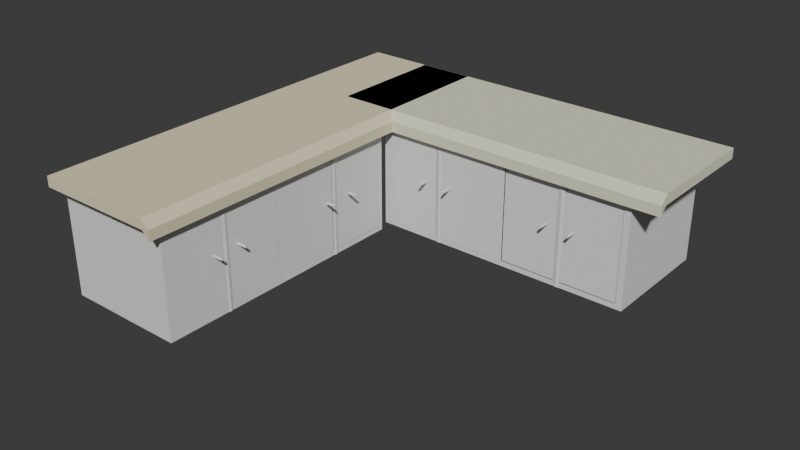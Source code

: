 # Source: mesada.blend  (saved by Blender 4.2.66; exported with 4.5.12 LTS)
import bpy
from mathutils import Matrix  # noqa: F401  (used for matrix-valued properties, if any)

bpy.ops.wm.read_factory_settings(use_empty=True)
scene = bpy.context.scene
scene.name = 'Scene'

# ---- collections
col_collection = bpy.data.collections.new('Collection'); scene.collection.children.link(col_collection)

# ---- materials (node trees are filled in below, after node groups)
mat_material_004 = bpy.data.materials.new('Material.004')
mat_material_004.alpha_threshold = 0.0
mat_material_004.use_transparent_shadow = False
mat_material_004.diffuse_color = (0.8, 0.797, 0.6134, 1.0)
mat_material_004.roughness = 0.5
mat_material_004.line_color = (0.0, 0.0, 0.0, 1.0)
mat_material_005 = bpy.data.materials.new('Material.005')
mat_material_005.alpha_threshold = 0.0
mat_material_005.use_transparent_shadow = False
mat_material_005.diffuse_color = (0.8, 0.7389, 0.4979, 1.0)
mat_material_005.roughness = 0.5
mat_material_005.line_color = (0.0, 0.0, 0.0, 1.0)

# ---- material node trees

# ---- world
world_world = bpy.data.worlds.new('World'); scene.world = world_world
world_world.use_nodes = True; world_world.node_tree.nodes.clear()
_N = world_world.node_tree.nodes; _L = world_world.node_tree.links
n0 = _N.new('ShaderNodeOutputWorld'); n0.name = 'World Output'; n0.location = (300, 300)
n1 = _N.new('ShaderNodeBackground'); n1.name = 'Background'; n1.location = (10, 300)
n1.inputs[0].default_value = (0.05088, 0.05088, 0.05088, 1.0)
_L.new(n1.outputs[0], n0.inputs[0])
n0.is_active_output = True
world_world.color = (0.05088, 0.05088, 0.05088)
world_world.sun_shadow_jitter_overblur = 0.0

# ---- meshes
me_cube_008 = bpy.data.meshes.new('Cube.008')
me_cube_008.from_pydata([(-1.0, -1.0, -1.0), (-1.0, 1.0, -1.0), (1.0, 1.0, -1.0), (1.0, -1.0, -1.0), (-1.0, -1.0, 1.0), (-1.0, 1.0, 1.0), (1.0, 1.0, 1.0), (1.0, -1.0, 1.0), (0.0, 1.0, 1.0), (0.0, 1.0, -1.0), (0.0, -1.0, 1.0), (0.0, -1.0, -1.0), (-0.9525, 1.0, -1.0), (-0.9525, -1.0, 1.0), (-0.9525, 1.0, 1.0), (-0.9525, -1.0, -1.0), (-0.5012, 1.0, 1.0), (-0.5012, 1.0, -1.0), (-0.5012, -0.99, 1.0), (-0.5012, -1.013, -1.0), (0.4787, -1.0, 1.0), (0.4787, -1.0, -1.0), (0.4787, 1.0, 1.0), (0.4787, 1.0, -1.0), (-0.05, -1.0, -1.0), (-0.05, 1.0, 1.0), (-0.05, -1.0, 1.0), (-0.05, 1.0, -1.0), (0.5238, 1.0, -1.0), (0.5238, 1.0, 1.0), (0.5238, -1.0, -1.0), (0.5238, -1.0, 1.0), (0.05, -1.0, 1.0), (0.05, 1.0, -1.0), (0.05, -1.0, -1.0), (0.05, 1.0, 1.0), (-0.4787, 1.0, 1.0), (-0.4787, 1.0, -1.0), (-0.4787, -1.0, 1.0), (-0.4787, -1.0, -1.0), (0.9525, -1.0, 1.0), (0.9525, 1.0, -1.0), (0.9525, -1.0, -1.0), (0.9525, 1.0, 1.0), (0.5012, 1.0, -1.0), (0.5012, 1.0, 1.0), (0.5012, -1.013, -1.0), (0.5012, -0.99, 1.0), (-0.5238, 1.0, -1.0), (-0.5238, -1.0, -1.0), (-0.5238, -1.0, 1.0), (-0.5238, 1.0, 1.0), (-1.0, 1.0, 0.9), (-1.0, -1.0, 0.9), (1.0, 1.0, 0.9), (1.0, -1.0, 0.9), (0.0, 1.0, 0.9), (0.0, -1.0, 0.9), (-0.9525, 1.0, 0.9), (-0.9525, -1.0, 0.9), (-0.5012, 1.0, 0.9), (-0.5012, -1.013, 0.9), (0.9525, -1.0, 0.9), (0.9525, 1.0, 0.9), (0.05, 1.0, 0.9), (0.05, -1.0, 0.9), (-0.4787, 1.0, 0.9), (-0.4787, -1.0, 0.9), (0.5012, 1.0, 0.9), (0.5012, -1.013, 0.9), (-0.05, -1.0, 0.9), (-0.05, 1.0, 0.9), (-0.5238, 1.0, 0.9), (-0.5238, -1.0, 0.9), (0.5238, -1.0, 0.9), (0.5238, 1.0, 0.9), (0.4787, 1.0, 0.9), (0.4787, -1.0, 0.9), (0.4787, -1.0, 0.2231), (-0.05, -1.0, 0.2231), (-0.5238, -1.0, -0.6794), (0.1036, -1.0, -0.905), (0.5238, -1.0, -0.2281), (-0.5238, -1.0, -0.2281), (0.8453, -1.0, -0.905), (-0.4787, -1.0, 0.4488), (-0.9525, -1.0, -0.905), (-0.4787, -1.0, -0.905), (-0.9525, -1.0, -0.4538), (-0.3715, -1.0, -0.905), (0.4787, -1.0, -0.0025), (-0.9525, -1.0, -0.0025), (-0.5238, -1.0, 0.2231), (0.3179, -1.0, -0.905), (0.9525, -1.0, 0.2231), (-0.4787, -1.0, 0.2231), (0.4787, 1.0, -0.905), (0.5238, 1.0, -0.905), (0.5238, -1.0, -0.905), (-0.5238, -1.0, -0.905), (-0.5238, -1.0, 0.4488), (-0.631, -1.0, -0.905), (-1.0, -1.0, -0.905), (0.4787, -1.0, -0.905), (0.4787, -1.0, -0.905), (-0.05, -1.0, -0.905), (0.3715, -1.0, 0.9), (-0.1572, -1.0, 0.9), (0.5238, -1.0, -0.0025), (0.2643, -1.0, -0.905), (0.05, -1.0, -0.905), (0.9525, -1.0, -0.905), (-0.9525, -1.0, 0.2231), (-0.2108, -1.0, -0.905), (0.1572, -1.0, 0.9), (-0.8453, -1.0, 0.9), (0.7382, -1.0, -0.905), (-0.4787, -1.0, -0.0025), (-0.5238, 1.0, -0.905), (-0.05, 1.0, -0.905), (-0.05, -1.0, -0.905), (0.5012, -1.013, -0.905), (0.8453, -1.0, 0.9), (-0.631, -1.0, 0.9), (-0.7917, -1.0, -0.905), (0.2108, -1.0, -0.905), (-0.6846, -1.0, -0.905), (0.5238, -1.0, 0.2231), (-0.5012, 1.0, -0.905), (-0.9525, -1.0, -0.905), (-0.9525, 1.0, -0.905), (0.0, -1.0, -0.905), (-0.5238, -1.0, -0.0025), (-0.7382, -1.0, -0.905), (0.05, -1.0, 0.2231), (0.7917, -1.0, -0.905), (0.5238, -1.0, 0.4488), (0.3715, -1.0, -0.905), (0.05, -1.0, -0.6794), (0.5774, -1.0, -0.905), (0.9525, -1.0, 0.4488), (0.05, -1.0, 0.4488), (-0.8453, -1.0, -0.905), (0.5238, -1.0, -0.4538), (0.5012, 1.0, -0.905), (-0.4787, -1.0, -0.905), (-0.4787, 1.0, -0.905), (0.05, -1.0, -0.905), (-0.3715, -1.0, 0.9), (0.631, -1.0, 0.9), (0.05, -1.0, -0.2281), (-0.4787, -1.0, -0.2281), (0.8989, -1.0, -0.905), (-0.4787, -1.0, 0.6744), (0.5238, -1.0, -0.905), (-0.5238, -1.0, -0.905), (0.9525, -1.0, -0.0025), (0.05, -1.0, -0.0025), (0.5238, -1.0, 0.9), (0.4787, -1.0, 0.9), (0.9525, -1.0, -0.4538), (-0.4787, -1.0, -0.4538), (0.05, -1.0, -0.4538), (0.631, -1.0, -0.905), (-0.2643, -1.0, -0.905), (-0.05, -1.0, -0.0025), (-0.8989, -1.0, -0.905), (0.5238, -1.0, -0.6794), (0.4787, -1.0, -0.4538), (-0.05, -1.0, -0.4538), (0.0, 1.0, -0.905), (1.0, -1.0, -0.905), (1.0, 1.0, -0.905), (-1.0, 1.0, -0.905), (0.6846, -1.0, -0.905), (0.9525, -1.0, -0.2281), (0.5238, -1.0, 0.6744), (0.4251, -1.0, -0.905), (-0.5238, -1.0, -0.4538), (0.1572, -1.0, -0.905), (-0.05, -1.0, 0.9), (-0.5238, -1.0, 0.9), (-0.9525, -1.0, -0.6794), (-0.4251, -1.0, -0.905), (0.9525, -1.0, 0.6744), (0.05, -1.0, 0.6744), (0.4787, -1.0, -0.6794), (-0.05, -1.0, -0.6794), (0.05, 1.0, -0.905), (0.9525, 1.0, -0.905), (0.9525, -1.0, -0.905), (-0.5012, -1.013, -0.905), (-0.5238, -1.0, 0.6744), (-0.5774, -1.0, -0.905), (-0.4787, -1.0, -0.6794), (0.9525, -1.0, -0.6794), (-0.2643, -1.0, 0.9), (0.2643, -1.0, 0.9), (-0.7382, -1.0, 0.9), (0.7382, -1.0, 0.9), (0.7917, -1.0, 0.9), (-0.2108, -1.0, 0.9), (-0.6846, -1.0, 0.9), (0.3179, -1.0, 0.9), (-0.9525, -1.0, 0.4488), (0.4787, -1.0, 0.4488), (-0.05, -1.0, 0.4488), (-0.1572, -1.0, -0.905), (-0.4787, -1.0, 0.9), (0.05, -1.0, 0.9), (0.9525, -1.0, 0.9), (-0.9525, -1.0, 0.9), (0.4787, -1.0, -0.2281), (-0.3179, -1.0, -0.905), (-0.05, -1.0, -0.2281), (-0.9525, -1.0, -0.2281), (0.1036, -1.0, 0.9), (-0.8989, -1.0, 0.9), (-0.4251, -1.0, 0.9), (0.5774, -1.0, 0.9), (-0.1036, -1.0, -0.905), (-0.05, -1.0, 0.6744), (0.4787, -1.0, 0.6744), (-0.9525, -1.0, 0.6744), (0.6846, -1.0, 0.9), (-0.7917, -1.0, 0.9), (0.2108, -1.0, 0.9), (-0.3179, -1.0, 0.9), (0.8989, -1.0, 0.9), (-0.5774, -1.0, 0.9), (0.4251, -1.0, 0.9), (-0.1036, -1.0, 0.9)], [], [(102, 173, 1, 0), (189, 172, 2, 41), (172, 171, 3, 2), (129, 102, 0, 15), (42, 41, 2, 3), (13, 14, 5, 4), (119, 170, 9, 27), (147, 131, 11, 34), (24, 27, 9, 11), (32, 35, 8, 10), (20, 22, 35, 32), (103, 147, 34, 21), (99, 129, 15, 49), (39, 37, 27, 24), (11, 9, 33, 34), (50, 51, 14, 13), (170, 188, 33, 9), (146, 119, 27, 37), (171, 190, 42, 3), (30, 28, 41, 42), (7, 6, 43, 40), (97, 189, 41, 28), (173, 130, 12, 1), (131, 120, 24, 11), (98, 121, 46, 30), (10, 8, 25, 26), (31, 29, 45, 47), (128, 146, 37, 17), (38, 36, 16, 18), (0, 1, 12, 15), (120, 145, 39, 24), (49, 48, 17, 19), (145, 191, 19, 39), (118, 128, 17, 48), (21, 23, 44, 46), (34, 33, 23, 21), (144, 97, 28, 44), (96, 144, 44, 23), (18, 16, 51, 50), (46, 44, 28, 30), (190, 98, 30, 42), (40, 43, 29, 31), (47, 45, 22, 20), (188, 96, 23, 33), (121, 103, 21, 46), (26, 25, 36, 38), (19, 17, 37, 39), (191, 99, 49, 19), (130, 118, 48, 12), (15, 12, 48, 49), (4, 5, 52, 53), (43, 6, 54, 63), (6, 7, 55, 54), (13, 4, 53, 59), (25, 8, 56, 71), (32, 10, 57, 65), (20, 32, 65, 77), (50, 13, 59, 73), (8, 35, 64, 56), (36, 25, 71, 66), (7, 40, 62, 55), (29, 43, 63, 75), (5, 14, 58, 52), (10, 26, 70, 57), (31, 47, 69, 74), (16, 36, 66, 60), (26, 38, 67, 70), (38, 18, 61, 67), (51, 16, 60, 72), (45, 29, 75, 68), (22, 45, 68, 76), (40, 31, 74, 62), (35, 22, 76, 64), (47, 20, 77, 69), (18, 50, 73, 61), (14, 51, 72, 58), (74, 69, 121, 98), (209, 216, 114, 226, 197, 203, 106, 230, 159, 77, 65), (58, 72, 118, 130), (154, 167, 143, 82, 108, 127, 136, 176, 158, 74, 98), (56, 64, 188, 170), (66, 71, 119, 146), (65, 57, 131, 147), (145, 120, 105, 220, 207, 113, 164, 213, 89, 183, 87), (72, 60, 128, 118), (57, 70, 120, 131), (71, 56, 170, 119), (68, 75, 97, 144), (208, 218, 148, 227, 196, 201, 107, 231, 180, 70, 67), (63, 54, 172, 189), (67, 61, 191, 145), (86, 182, 88, 215, 91, 112, 204, 223, 211, 59, 129), (55, 62, 190, 171), (61, 73, 99, 191), (59, 53, 102, 129), (52, 58, 130, 173), (103, 77, 159, 222, 205, 78, 90, 212, 168, 186, 104), (64, 76, 96, 188), (110, 138, 162, 150, 157, 134, 141, 185, 209, 65, 147), (75, 63, 189, 97), (69, 77, 103, 121), (53, 52, 173, 102), (60, 66, 146, 128), (190, 62, 210, 184, 140, 94, 156, 175, 160, 195, 111), (76, 68, 144, 96), (147, 103, 104, 177, 137, 93, 109, 125, 179, 81, 110), (54, 55, 171, 172), (211, 217, 115, 225, 198, 202, 123, 229, 181, 73, 59), (98, 190, 111, 152, 84, 135, 116, 174, 163, 139, 154), (120, 70, 180, 221, 206, 79, 165, 214, 169, 187, 105), (99, 73, 181, 192, 100, 92, 132, 83, 178, 80, 155), (129, 99, 155, 193, 101, 126, 133, 124, 142, 166, 86), (87, 194, 161, 151, 117, 95, 85, 153, 208, 67, 145), (158, 219, 149, 224, 199, 200, 122, 228, 210, 62, 74)])
_uv = me_cube_008.uv_layers.new(name='UVMap')
_uv.uv.foreach_set('vector', [0.01913, 0.6749, 0.01913, 0.6749, 0.01913, 0.6749, 0.01913, 0.6749, 0.01913, 0.6749, 0.01913, 0.6749, 0.01913, 0.6749, 0.01913, 0.6749, 0.01913, 0.6749, 0.01913, 0.6749, 0.01913, 0.6749, 0.01913, 0.6749, 0.3869, 0.2396, 0.379, 0.2397, 0.379, 0.2238, 0.3869, 0.2238, 0.7487, 0.3335, 0.7484, 5.847e-05, 0.7563, 5.066e-05, 0.7567, 0.3335, 0.4301, 0.6668, 0.4307, 1.0, 0.4228, 1.0, 0.4222, 0.6668, 0.01913, 0.6749, 0.01913, 0.6749, 0.01913, 0.6749, 0.01913, 0.6749, 0.5977, 0.3493, 0.5894, 0.3493, 0.5894, 0.3335, 0.5977, 0.3335, 0.581, 0.3335, 0.5813, 5.52e-05, 0.5896, 6.262e-05, 0.5894, 0.3335, 0.5977, 0.6667, 0.5977, 0.9998, 0.5894, 0.9998, 0.5894, 0.6667, 0.6691, 0.6666, 0.6691, 0.9998, 0.5977, 0.9998, 0.5977, 0.6667, 0.6691, 0.3493, 0.5977, 0.3493, 0.5977, 0.3335, 0.6692, 0.3335, 0.3246, 0.1917, 0.3248, 0.2114, 0.3204, 0.2114, 0.3203, 0.1917, 0.5096, 0.3334, 0.5098, 0.0, 0.5813, 5.52e-05, 0.581, 0.3335, 0.5894, 0.3335, 0.5896, 6.262e-05, 0.598, 7.012e-05, 0.5977, 0.3335, 0.5015, 0.6666, 0.5021, 0.9999, 0.4307, 1.0, 0.4301, 0.6668, 0.01913, 0.6749, 0.01913, 0.6749, 0.01913, 0.6749, 0.01913, 0.6749, 0.01913, 0.6749, 0.01913, 0.6749, 0.01913, 0.6749, 0.01913, 0.6749, 0.7567, 0.3493, 0.7488, 0.3493, 0.7487, 0.3335, 0.7567, 0.3335, 0.6773, 0.3335, 0.677, 0.0001279, 0.7484, 5.847e-05, 0.7487, 0.3335, 0.7565, 0.6667, 0.756, 1.0, 0.7481, 1.0, 0.7486, 0.6667, 0.01913, 0.6749, 0.01913, 0.6749, 0.01913, 0.6749, 0.01913, 0.6749, 0.01913, 0.6749, 0.01913, 0.6749, 0.01913, 0.6749, 0.01913, 0.6749, 0.5894, 0.3493, 0.581, 0.3493, 0.581, 0.3335, 0.5894, 0.3335, 0.6773, 0.3493, 0.6732, 0.3493, 0.6732, 0.3327, 0.6773, 0.3335, 0.5894, 0.6667, 0.5894, 0.9998, 0.5811, 0.9998, 0.581, 0.6667, 0.6772, 0.6666, 0.6767, 0.9998, 0.6729, 0.9998, 0.6731, 0.6674, 0.01913, 0.6749, 0.01913, 0.6749, 0.01913, 0.6749, 0.01913, 0.6749, 0.5096, 0.6666, 0.5096, 0.9998, 0.5059, 0.9999, 0.5056, 0.6675, 0.01913, 0.6749, 0.01913, 0.6749, 0.01913, 0.6749, 0.01913, 0.6749, 0.3244, 0.1698, 0.3246, 0.1894, 0.3202, 0.1895, 0.3201, 0.1698, 0.01913, 0.6749, 0.01913, 0.6749, 0.01913, 0.6749, 0.01913, 0.6749, 0.3246, 0.1894, 0.3246, 0.1906, 0.3203, 0.1906, 0.3202, 0.1895, 0.01913, 0.6749, 0.01913, 0.6749, 0.01913, 0.6749, 0.01913, 0.6749, 0.6692, 0.3335, 0.6694, 0.0001275, 0.6732, 0.0001278, 0.6732, 0.3327, 0.5977, 0.3335, 0.598, 7.012e-05, 0.6694, 0.0001275, 0.6692, 0.3335, 0.01913, 0.6749, 0.01913, 0.6749, 0.01913, 0.6749, 0.01913, 0.6749, 0.01913, 0.6749, 0.01913, 0.6749, 0.01913, 0.6749, 0.01913, 0.6749, 0.5056, 0.6675, 0.5059, 0.9999, 0.5021, 0.9999, 0.5015, 0.6666, 0.6732, 0.3327, 0.6732, 0.0001278, 0.677, 0.0001279, 0.6773, 0.3335, 0.7488, 0.3493, 0.6773, 0.3493, 0.6773, 0.3335, 0.7487, 0.3335, 0.7486, 0.6667, 0.7481, 1.0, 0.6767, 0.9998, 0.6772, 0.6666, 0.6731, 0.6674, 0.6729, 0.9998, 0.6691, 0.9998, 0.6691, 0.6666, 0.01913, 0.6749, 0.01913, 0.6749, 0.01913, 0.6749, 0.01913, 0.6749, 0.6732, 0.3493, 0.6691, 0.3493, 0.6692, 0.3335, 0.6732, 0.3327, 0.581, 0.6667, 0.5811, 0.9998, 0.5096, 0.9998, 0.5096, 0.6666, 0.01913, 0.6749, 0.01913, 0.6749, 0.01913, 0.6749, 0.01913, 0.6749, 0.3246, 0.1906, 0.3246, 0.1917, 0.3203, 0.1917, 0.3203, 0.1906, 0.01913, 0.6749, 0.01913, 0.6749, 0.01913, 0.6749, 0.01913, 0.6749, 0.01913, 0.6749, 0.01913, 0.6749, 0.01913, 0.6749, 0.01913, 0.6749, 0.01913, 0.6749, 0.01913, 0.6749, 0.01913, 0.6749, 0.01913, 0.6749, 0.01913, 0.6749, 0.01913, 0.6749, 0.01913, 0.6749, 0.01913, 0.6749, 0.01913, 0.6749, 0.01913, 0.6749, 0.01913, 0.6749, 0.01913, 0.6749, 0.4301, 0.6668, 0.4222, 0.6668, 0.4221, 0.6501, 0.4301, 0.6501, 0.01913, 0.6749, 0.01913, 0.6749, 0.01913, 0.6749, 0.01913, 0.6749, 0.5977, 0.6667, 0.5894, 0.6667, 0.5894, 0.65, 0.5977, 0.65, 0.6691, 0.6666, 0.5977, 0.6667, 0.5977, 0.65, 0.6691, 0.65, 0.5015, 0.6666, 0.4301, 0.6668, 0.4301, 0.6501, 0.5015, 0.65, 0.01913, 0.6749, 0.01913, 0.6749, 0.01913, 0.6749, 0.01913, 0.6749, 0.01913, 0.6749, 0.01913, 0.6749, 0.01913, 0.6749, 0.01913, 0.6749, 0.7565, 0.6667, 0.7486, 0.6667, 0.7486, 0.6501, 0.7566, 0.6501, 0.01913, 0.6749, 0.01913, 0.6749, 0.01913, 0.6749, 0.01913, 0.6749, 0.01913, 0.6749, 0.01913, 0.6749, 0.01913, 0.6749, 0.01913, 0.6749, 0.5894, 0.6667, 0.581, 0.6667, 0.581, 0.65, 0.5894, 0.65, 0.6772, 0.6666, 0.6731, 0.6674, 0.6732, 0.6501, 0.6772, 0.65, 0.01913, 0.6749, 0.01913, 0.6749, 0.01913, 0.6749, 0.01913, 0.6749, 0.581, 0.6667, 0.5096, 0.6666, 0.5096, 0.65, 0.581, 0.65, 0.5096, 0.6666, 0.5056, 0.6675, 0.5055, 0.6501, 0.5096, 0.65, 0.01913, 0.6749, 0.01913, 0.6749, 0.01913, 0.6749, 0.01913, 0.6749, 0.01913, 0.6749, 0.01913, 0.6749, 0.01913, 0.6749, 0.01913, 0.6749, 0.01913, 0.6749, 0.01913, 0.6749, 0.01913, 0.6749, 0.01913, 0.6749, 0.7486, 0.6667, 0.6772, 0.6666, 0.6772, 0.65, 0.7486, 0.6501, 0.01913, 0.6749, 0.01913, 0.6749, 0.01913, 0.6749, 0.01913, 0.6749, 0.6731, 0.6674, 0.6691, 0.6666, 0.6691, 0.65, 0.6732, 0.6501, 0.5056, 0.6675, 0.5015, 0.6666, 0.5015, 0.65, 0.5055, 0.6501, 0.01913, 0.6749, 0.01913, 0.6749, 0.01913, 0.6749, 0.01913, 0.6749, 0.6772, 0.65, 0.6732, 0.6501, 0.6732, 0.3493, 0.6773, 0.3493, 0.01913, 0.6749, 0.01913, 0.6749, 0.01913, 0.6749, 0.01913, 0.6749, 0.01913, 0.6749, 0.01913, 0.6749, 0.01913, 0.6749, 0.01913, 0.6749, 0.01913, 0.6749, 0.01913, 0.6749, 0.01913, 0.6749, 0.01913, 0.6749, 0.01913, 0.6749, 0.01913, 0.6749, 0.01913, 0.6749, 0.01913, 0.6749, 0.01913, 0.6749, 0.01913, 0.6749, 0.01913, 0.6749, 0.01913, 0.6749, 0.01913, 0.6749, 0.01913, 0.6749, 0.01913, 0.6749, 0.01913, 0.6749, 0.01913, 0.6749, 0.01913, 0.6749, 0.01913, 0.6749, 0.01913, 0.6749, 0.01913, 0.6749, 0.01913, 0.6749, 0.01913, 0.6749, 0.01913, 0.6749, 0.01913, 0.6749, 0.01913, 0.6749, 0.5977, 0.65, 0.5894, 0.65, 0.5894, 0.3493, 0.5977, 0.3493, 0.01913, 0.6749, 0.01913, 0.6749, 0.01913, 0.6749, 0.01913, 0.6749, 0.01913, 0.6749, 0.01913, 0.6749, 0.01913, 0.6749, 0.01913, 0.6749, 0.01913, 0.6749, 0.01913, 0.6749, 0.01913, 0.6749, 0.01913, 0.6749, 0.01913, 0.6749, 0.01913, 0.6749, 0.01913, 0.6749, 0.5894, 0.65, 0.581, 0.65, 0.581, 0.3493, 0.5894, 0.3493, 0.01913, 0.6749, 0.01913, 0.6749, 0.01913, 0.6749, 0.01913, 0.6749, 0.01913, 0.6749, 0.01913, 0.6749, 0.01913, 0.6749, 0.01913, 0.6749, 0.01913, 0.6749, 0.01913, 0.6749, 0.01913, 0.6749, 0.01913, 0.6749, 0.01913, 0.6749, 0.01913, 0.6749, 0.01913, 0.6749, 0.01913, 0.6749, 0.01913, 0.6749, 0.01913, 0.6749, 0.01913, 0.6749, 0.01913, 0.6749, 0.01913, 0.6749, 0.01913, 0.6749, 0.01913, 0.6749, 0.4073, 0.1888, 0.4073, 0.1899, 0.3246, 0.1906, 0.3246, 0.1894, 0.01913, 0.6749, 0.01913, 0.6749, 0.01913, 0.6749, 0.01913, 0.6749, 0.01913, 0.6749, 0.01913, 0.6749, 0.01913, 0.6749, 0.01913, 0.6749, 0.01913, 0.6749, 0.01913, 0.6749, 0.01913, 0.6749, 0.7566, 0.6501, 0.7486, 0.6501, 0.7488, 0.3493, 0.7567, 0.3493, 0.4073, 0.1899, 0.4073, 0.191, 0.3246, 0.1917, 0.3246, 0.1906, 0.6041, 0.6525, 0.5962, 0.6525, 0.596, 0.3517, 0.6039, 0.3517, 0.01913, 0.6749, 0.01913, 0.6749, 0.01913, 0.6749, 0.01913, 0.6749, 0.01913, 0.6749, 0.01913, 0.6749, 0.01913, 0.6749, 0.01913, 0.6749, 0.01913, 0.6749, 0.01913, 0.6749, 0.01913, 0.6749, 0.01913, 0.6749, 0.01913, 0.6749, 0.01913, 0.6749, 0.01913, 0.6749, 0.01913, 0.6749, 0.01913, 0.6749, 0.01913, 0.6749, 0.01913, 0.6749, 0.01913, 0.6749, 0.01913, 0.6749, 0.01913, 0.6749, 0.01913, 0.6749, 0.01913, 0.6749, 0.01913, 0.6749, 0.01913, 0.6749, 0.01913, 0.6749, 0.01913, 0.6749, 0.01913, 0.6749, 0.01913, 0.6749, 0.01913, 0.6749, 0.01913, 0.6749, 0.01913, 0.6749, 0.01913, 0.6749, 0.6732, 0.6501, 0.6691, 0.65, 0.6691, 0.3493, 0.6732, 0.3493, 0.01913, 0.6749, 0.01913, 0.6749, 0.01913, 0.6749, 0.01913, 0.6749, 0.01913, 0.6749, 0.01913, 0.6749, 0.01913, 0.6749, 0.01913, 0.6749, 0.01913, 0.6749, 0.01913, 0.6749, 0.01913, 0.6749, 0.01913, 0.6749, 0.01913, 0.6749, 0.01913, 0.6749, 0.01913, 0.6749, 0.01913, 0.6749, 0.01913, 0.6749, 0.01913, 0.6749, 0.01913, 0.6749, 0.01913, 0.6749, 0.01913, 0.6749, 0.01913, 0.6749, 0.01913, 0.6749, 0.01913, 0.6749, 0.01913, 0.6749, 0.01913, 0.6749, 0.01913, 0.6749, 0.01913, 0.6749, 0.01913, 0.6749, 0.01913, 0.6749, 0.01913, 0.6749, 0.01913, 0.6749, 0.01913, 0.6749, 0.01913, 0.6749, 0.01913, 0.6749, 0.01913, 0.6749, 0.01913, 0.6749, 0.01913, 0.6749, 0.01913, 0.6749, 0.01913, 0.6749, 0.01913, 0.6749, 0.01913, 0.6749, 0.01913, 0.6749, 0.01913, 0.6749, 0.01913, 0.6749, 0.01913, 0.6749, 0.01913, 0.6749, 0.01913, 0.6749, 0.01913, 0.6749, 0.01913, 0.6749, 0.01913, 0.6749, 0.01913, 0.6749, 0.01913, 0.6749, 0.01913, 0.6749, 0.01913, 0.6749, 0.01913, 0.6749, 0.01913, 0.6749, 0.01913, 0.6749, 0.01913, 0.6749, 0.01913, 0.6749, 0.01913, 0.6749, 0.01913, 0.6749, 0.01913, 0.6749, 0.01913, 0.6749, 0.01913, 0.6749, 0.01913, 0.6749, 0.01913, 0.6749, 0.01913, 0.6749, 0.01913, 0.6749, 0.01913, 0.6749, 0.01913, 0.6749, 0.01913, 0.6749, 0.01913, 0.6749, 0.01913, 0.6749, 0.01913, 0.6749, 0.01913, 0.6749, 0.01913, 0.6749, 0.01913, 0.6749, 0.01913, 0.6749, 0.01913, 0.6749, 0.01913, 0.6749, 0.01913, 0.6749, 0.01913, 0.6749, 0.01913, 0.6749, 0.01913, 0.6749, 0.01913, 0.6749, 0.01913, 0.6749, 0.01913, 0.6749, 0.01913, 0.6749, 0.01913, 0.6749, 0.01913, 0.6749, 0.01913, 0.6749, 0.01913, 0.6749, 0.01913, 0.6749, 0.01913, 0.6749, 0.01913, 0.6749, 0.01913, 0.6749, 0.01913, 0.6749, 0.01913, 0.6749, 0.01913, 0.6749, 0.01913, 0.6749, 0.01913, 0.6749, 0.01913, 0.6749, 0.01913, 0.6749, 0.01913, 0.6749, 0.01913, 0.6749, 0.01913, 0.6749, 0.01913, 0.6749, 0.01913, 0.6749, 0.01913, 0.6749, 0.01913, 0.6749, 0.01913, 0.6749, 0.01913, 0.6749, 0.01913, 0.6749, 0.01913, 0.6749])
me_cube_008.use_remesh_preserve_volume = False
me_cube_008.use_remesh_preserve_attributes = False
me_cube_008.use_mirror_vertex_groups = False
me_cube_008.update()
me_cube_005 = bpy.data.meshes.new('Cube.005')
me_cube_005.from_pydata([(-1.0, -1.0, -1.0), (-1.0, 1.0, -1.0), (1.0, 1.0, -1.0), (1.0, -1.0, -1.0), (-1.0, -1.0, 1.0), (-1.0, 1.0, 1.0), (1.0, 1.0, 1.0), (1.0, -1.0, 1.0), (-1.0, -1.128, -2.557), (1.0, -1.128, -2.557), (-1.0, -1.128, -0.5567), (1.0, -1.128, -0.5567)], [], [(4, 5, 1, 0), (5, 6, 2, 1), (6, 7, 3, 2), (0, 3, 9, 8), (0, 1, 2, 3), (7, 6, 5, 4), (11, 10, 8, 9), (8, 10, 4, 0), (11, 9, 3, 7), (7, 4, 10, 11)])
_uv = me_cube_005.uv_layers.new(name='UV coord')
_uv.uv.foreach_set('vector', [0.0, 0.0, 0.0, 0.0, 0.0, 0.0, 0.0, 0.0, 0.0, 0.0, 0.0, 0.0, 0.0, 0.0, 0.0, 0.0, 0.0, 0.0, 0.0, 0.0, 0.0, 0.0, 0.0, 0.0, 0.05523, 0.6056, 0.1883, 0.6056, 0.1883, 0.7095, 0.05523, 0.7095, 0.05523, 0.6056, 0.05523, 0.4726, 0.1883, 0.4726, 0.1883, 0.6056, 0.9899, 0.9899, 0.6992, 0.9899, 0.6992, 0.6992, 0.9899, 0.6992, 0.1883, 0.8426, 0.05523, 0.8426, 0.05523, 0.7095, 0.1883, 0.7095, 0.0, 0.0, 0.0, 0.0, 0.0, 0.0, 0.0, 0.0, 0.0, 0.0, 0.0, 0.0, 0.0, 0.0, 0.0, 0.0, 0.1883, 0.9465, 0.05523, 0.9465, 0.05523, 0.8426, 0.1883, 0.8426])
me_cube_005.materials.append(mat_material_004)
me_cube_005.use_remesh_preserve_volume = False
me_cube_005.use_remesh_preserve_attributes = False
me_cube_005.use_mirror_vertex_groups = False
me_cube_005.update()
me_cube_009 = bpy.data.meshes.new('Cube.009')
me_cube_009.from_pydata([(-1.0, -1.0, -1.0), (-1.0, 1.0, -1.0), (1.0, 1.0, -1.0), (1.0, -1.0, -1.0), (-1.0, -1.0, 1.0), (-1.0, 1.0, 1.0), (1.0, 1.0, 1.0), (1.0, -1.0, 1.0), (0.0, 1.0, 1.0), (0.0, 1.0, -1.0), (0.0, -1.0, 1.0), (0.0, -1.0, -1.0), (-0.9525, 1.0, -1.0), (-0.9525, -1.0, 1.0), (-0.9525, 1.0, 1.0), (-0.9525, -1.0, -1.0), (-0.5012, 1.0, 1.0), (-0.5012, 1.0, -1.0), (-0.5012, -0.99, 1.0), (-0.5012, -1.013, -1.0), (0.4787, -1.0, 1.0), (0.4787, -1.0, -1.0), (0.4787, 1.0, 1.0), (0.4787, 1.0, -1.0), (-0.05, -1.0, -1.0), (-0.05, 1.0, 1.0), (-0.05, -1.0, 1.0), (-0.05, 1.0, -1.0), (0.5238, 1.0, -1.0), (0.5238, 1.0, 1.0), (0.5238, -1.0, -1.0), (0.5238, -1.0, 1.0), (0.05, -1.0, 1.0), (0.05, 1.0, -1.0), (0.05, -1.0, -1.0), (0.05, 1.0, 1.0), (-0.4787, 1.0, 1.0), (-0.4787, 1.0, -1.0), (-0.4787, -1.0, 1.0), (-0.4787, -1.0, -1.0), (0.9525, -1.0, 1.0), (0.9525, 1.0, -1.0), (0.9525, -1.0, -1.0), (0.9525, 1.0, 1.0), (0.5012, 1.0, -1.0), (0.5012, 1.0, 1.0), (0.5012, -1.013, -1.0), (0.5012, -0.99, 1.0), (-0.5238, 1.0, -1.0), (-0.5238, -1.0, -1.0), (-0.5238, -1.0, 1.0), (-0.5238, 1.0, 1.0), (-1.0, 1.0, 0.9), (-1.0, -1.0, 0.9), (1.0, 1.0, 0.9), (1.0, -1.0, 0.9), (0.0, 1.0, 0.9), (0.0, -1.0, 0.9), (-0.9525, 1.0, 0.9), (-0.9525, -1.0, 0.9), (-0.5012, 1.0, 0.9), (-0.5012, -1.013, 0.9), (0.9525, -1.0, 0.9), (0.9525, 1.0, 0.9), (0.05, 1.0, 0.9), (0.05, -1.0, 0.9), (-0.4787, 1.0, 0.9), (-0.4787, -1.0, 0.9), (0.5012, 1.0, 0.9), (0.5012, -1.013, 0.9), (-0.05, -1.0, 0.9), (-0.05, 1.0, 0.9), (-0.5238, 1.0, 0.9), (-0.5238, -1.0, 0.9), (0.5238, -1.0, 0.9), (0.5238, 1.0, 0.9), (0.4787, 1.0, 0.9), (0.4787, -1.0, 0.9), (0.4787, -1.0, 0.2231), (-0.05, -1.0, 0.9), (-0.5238, -1.0, -0.905), (0.1036, -1.0, -0.905), (0.5238, -1.0, -0.2281), (0.8453, -1.0, -0.905), (-0.4787, -1.0, -0.905), (-0.9525, -1.0, -0.905), (-0.4787, -1.0, -0.905), (-0.9525, -1.0, -0.905), (-0.05, -1.0, -0.905), (0.4787, -1.0, -0.0025), (0.3179, -1.0, -0.905), (0.9525, -1.0, 0.2231), (0.4787, 1.0, -0.905), (0.5238, 1.0, -0.905), (0.5238, -1.0, -0.905), (-0.5238, -1.0, -0.905), (-1.0, -1.0, -0.905), (0.4787, -1.0, -0.905), (0.4787, -1.0, -0.905), (-0.05, -1.0, -0.905), (0.3715, -1.0, 0.9), (0.5238, -1.0, -0.0025), (0.2643, -1.0, -0.905), (0.05, -1.0, -0.905), (0.9525, -1.0, -0.905), (0.1572, -1.0, 0.9), (0.7382, -1.0, -0.905), (-0.5238, 1.0, -0.905), (-0.05, 1.0, -0.905), (0.5012, -1.013, -0.905), (0.8453, -1.0, 0.9), (0.2108, -1.0, -0.905), (0.5238, -1.0, 0.2231), (-0.5012, 1.0, -0.905), (-0.9525, 1.0, -0.905), (0.0, -1.0, -0.905), (0.05, -1.0, 0.2231), (0.7917, -1.0, -0.905), (0.5238, -1.0, 0.4488), (0.3715, -1.0, -0.905), (0.05, -1.0, -0.6794), (0.5774, -1.0, -0.905), (0.9525, -1.0, 0.4488), (0.05, -1.0, 0.4488), (0.5238, -1.0, -0.4538), (0.5012, 1.0, -0.905), (-0.4787, 1.0, -0.905), (0.05, -1.0, -0.905), (0.631, -1.0, 0.9), (0.05, -1.0, -0.2281), (0.8989, -1.0, -0.905), (0.5238, -1.0, -0.905), (0.9525, -1.0, -0.0025), (0.05, -1.0, -0.0025), (0.5238, -1.0, 0.9), (0.4787, -1.0, 0.9), (0.9525, -1.0, -0.4538), (0.05, -1.0, -0.4538), (0.631, -1.0, -0.905), (0.5238, -1.0, -0.6794), (0.4787, -1.0, -0.4538), (0.0, 1.0, -0.905), (1.0, -1.0, -0.905), (1.0, 1.0, -0.905), (-1.0, 1.0, -0.905), (0.6846, -1.0, -0.905), (0.9525, -1.0, -0.2281), (0.5238, -1.0, 0.6744), (0.4251, -1.0, -0.905), (0.1572, -1.0, -0.905), (-0.5238, -1.0, 0.9), (0.9525, -1.0, 0.6744), (0.05, -1.0, 0.6744), (0.4787, -1.0, -0.6794), (0.05, 1.0, -0.905), (0.9525, 1.0, -0.905), (0.9525, -1.0, -0.905), (-0.5012, -1.013, -0.905), (0.9525, -1.0, -0.6794), (0.2643, -1.0, 0.9), (0.7382, -1.0, 0.9), (0.7917, -1.0, 0.9), (0.3179, -1.0, 0.9), (0.4787, -1.0, 0.4488), (-0.4787, -1.0, 0.9), (0.05, -1.0, 0.9), (0.9525, -1.0, 0.9), (-0.9525, -1.0, 0.9), (0.4787, -1.0, -0.2281), (0.1036, -1.0, 0.9), (0.5774, -1.0, 0.9), (0.4787, -1.0, 0.6744), (0.6846, -1.0, 0.9), (0.2108, -1.0, 0.9), (0.8989, -1.0, 0.9), (0.4251, -1.0, 0.9)], [(87, 85)], [(96, 144, 1, 0), (155, 143, 2, 41), (143, 142, 3, 2), (87, 96, 0, 15), (42, 41, 2, 3), (13, 14, 5, 4), (108, 141, 9, 27), (127, 115, 11, 34), (24, 27, 9, 11), (32, 35, 8, 10), (20, 22, 35, 32), (97, 127, 34, 21), (95, 87, 15, 49), (39, 37, 27, 24), (11, 9, 33, 34), (50, 51, 14, 13), (141, 154, 33, 9), (126, 108, 27, 37), (142, 156, 42, 3), (30, 28, 41, 42), (7, 6, 43, 40), (93, 155, 41, 28), (144, 114, 12, 1), (115, 88, 24, 11), (94, 109, 46, 30), (10, 8, 25, 26), (31, 29, 45, 47), (113, 126, 37, 17), (38, 36, 16, 18), (0, 1, 12, 15), (88, 84, 39, 24), (49, 48, 17, 19), (84, 157, 19, 39), (107, 113, 17, 48), (21, 23, 44, 46), (34, 33, 23, 21), (125, 93, 28, 44), (92, 125, 44, 23), (18, 16, 51, 50), (46, 44, 28, 30), (156, 94, 30, 42), (40, 43, 29, 31), (47, 45, 22, 20), (154, 92, 23, 33), (109, 97, 21, 46), (26, 25, 36, 38), (19, 17, 37, 39), (157, 95, 49, 19), (114, 107, 48, 12), (15, 12, 48, 49), (4, 5, 52, 53), (43, 6, 54, 63), (6, 7, 55, 54), (13, 4, 53, 59), (25, 8, 56, 71), (32, 10, 57, 65), (20, 32, 65, 77), (50, 13, 59, 73), (8, 35, 64, 56), (36, 25, 71, 66), (7, 40, 62, 55), (29, 43, 63, 75), (5, 14, 58, 52), (10, 26, 70, 57), (31, 47, 69, 74), (16, 36, 66, 60), (26, 38, 67, 70), (38, 18, 61, 67), (51, 16, 60, 72), (45, 29, 75, 68), (22, 45, 68, 76), (40, 31, 74, 62), (35, 22, 76, 64), (47, 20, 77, 69), (18, 50, 73, 61), (14, 51, 72, 58), (74, 69, 109, 94), (165, 169, 105, 173, 159, 162, 100, 175, 135, 77, 65), (58, 72, 107, 114), (131, 139, 124, 82, 101, 112, 118, 147, 134, 74, 94), (56, 64, 154, 141), (66, 71, 108, 126), (65, 57, 115, 127), (72, 60, 113, 107), (57, 70, 88, 115), (71, 56, 141, 108), (68, 75, 93, 125), (84, 164, 67), (63, 54, 143, 155), (67, 61, 157, 84), (55, 62, 156, 142), (61, 73, 95, 157), (59, 53, 96, 87), (52, 58, 114, 144), (97, 77, 135, 171, 163, 78, 89, 168, 140, 153, 98), (64, 76, 92, 154), (103, 120, 137, 129, 133, 116, 123, 152, 165, 65, 127), (75, 63, 155, 93), (69, 77, 97, 109), (53, 52, 144, 96), (60, 66, 126, 113), (156, 62, 166, 151, 122, 91, 132, 146, 136, 158, 104), (76, 68, 125, 92), (127, 97, 98, 148, 119, 90, 102, 111, 149, 81, 103), (54, 55, 142, 143), (59, 150, 73), (94, 156, 104, 130, 83, 117, 106, 145, 138, 121, 131), (87, 95, 80), (134, 170, 128, 172, 160, 161, 110, 174, 166, 62, 74), (164, 79, 70, 67), (87, 167, 59), (95, 73, 150, 80), (84, 88, 86), (88, 70, 79, 99)])
_uv = me_cube_009.uv_layers.new(name='UVMap')
_uv.uv.foreach_set('vector', [0.01913, 0.6749, 0.01913, 0.6749, 0.01913, 0.6749, 0.01913, 0.6749, 0.01913, 0.6749, 0.01913, 0.6749, 0.01913, 0.6749, 0.01913, 0.6749, 0.01913, 0.6749, 0.01913, 0.6749, 0.01913, 0.6749, 0.01913, 0.6749, 0.3869, 0.2396, 0.379, 0.2397, 0.379, 0.2238, 0.3869, 0.2238, 0.7487, 0.3335, 0.7484, 5.847e-05, 0.7563, 5.066e-05, 0.7567, 0.3335, 0.4301, 0.6668, 0.4307, 1.0, 0.4228, 1.0, 0.4222, 0.6668, 0.01913, 0.6749, 0.01913, 0.6749, 0.01913, 0.6749, 0.01913, 0.6749, 0.5977, 0.3493, 0.5894, 0.3493, 0.5894, 0.3335, 0.5977, 0.3335, 0.581, 0.3335, 0.5813, 5.52e-05, 0.5896, 6.262e-05, 0.5894, 0.3335, 0.5977, 0.6667, 0.5977, 0.9998, 0.5894, 0.9998, 0.5894, 0.6667, 0.6691, 0.6666, 0.6691, 0.9998, 0.5977, 0.9998, 0.5977, 0.6667, 0.6691, 0.3493, 0.5977, 0.3493, 0.5977, 0.3335, 0.6692, 0.3335, 0.3246, 0.1917, 0.3248, 0.2114, 0.3204, 0.2114, 0.3203, 0.1917, 0.5096, 0.3334, 0.5098, 0.0, 0.5813, 5.52e-05, 0.581, 0.3335, 0.5894, 0.3335, 0.5896, 6.262e-05, 0.598, 7.012e-05, 0.5977, 0.3335, 0.5015, 0.6666, 0.5021, 0.9999, 0.4307, 1.0, 0.4301, 0.6668, 0.01913, 0.6749, 0.01913, 0.6749, 0.01913, 0.6749, 0.01913, 0.6749, 0.01913, 0.6749, 0.01913, 0.6749, 0.01913, 0.6749, 0.01913, 0.6749, 0.7567, 0.3493, 0.7488, 0.3493, 0.7487, 0.3335, 0.7567, 0.3335, 0.6773, 0.3335, 0.677, 0.0001279, 0.7484, 5.847e-05, 0.7487, 0.3335, 0.7565, 0.6667, 0.756, 1.0, 0.7481, 1.0, 0.7486, 0.6667, 0.01913, 0.6749, 0.01913, 0.6749, 0.01913, 0.6749, 0.01913, 0.6749, 0.01913, 0.6749, 0.01913, 0.6749, 0.01913, 0.6749, 0.01913, 0.6749, 0.5894, 0.3493, 0.581, 0.3493, 0.581, 0.3335, 0.5894, 0.3335, 0.6773, 0.3493, 0.6732, 0.3493, 0.6732, 0.3327, 0.6773, 0.3335, 0.5894, 0.6667, 0.5894, 0.9998, 0.5811, 0.9998, 0.581, 0.6667, 0.6772, 0.6666, 0.6767, 0.9998, 0.6729, 0.9998, 0.6731, 0.6674, 0.01913, 0.6749, 0.01913, 0.6749, 0.01913, 0.6749, 0.01913, 0.6749, 0.5096, 0.6666, 0.5096, 0.9998, 0.5059, 0.9999, 0.5056, 0.6675, 0.01913, 0.6749, 0.01913, 0.6749, 0.01913, 0.6749, 0.01913, 0.6749, 0.3244, 0.1698, 0.3246, 0.1894, 0.3202, 0.1895, 0.3201, 0.1698, 0.01913, 0.6749, 0.01913, 0.6749, 0.01913, 0.6749, 0.01913, 0.6749, 0.3246, 0.1894, 0.3246, 0.1906, 0.3203, 0.1906, 0.3202, 0.1895, 0.01913, 0.6749, 0.01913, 0.6749, 0.01913, 0.6749, 0.01913, 0.6749, 0.6692, 0.3335, 0.6694, 0.0001275, 0.6732, 0.0001278, 0.6732, 0.3327, 0.5977, 0.3335, 0.598, 7.012e-05, 0.6694, 0.0001275, 0.6692, 0.3335, 0.01913, 0.6749, 0.01913, 0.6749, 0.01913, 0.6749, 0.01913, 0.6749, 0.01913, 0.6749, 0.01913, 0.6749, 0.01913, 0.6749, 0.01913, 0.6749, 0.5056, 0.6675, 0.5059, 0.9999, 0.5021, 0.9999, 0.5015, 0.6666, 0.6732, 0.3327, 0.6732, 0.0001278, 0.677, 0.0001279, 0.6773, 0.3335, 0.7488, 0.3493, 0.6773, 0.3493, 0.6773, 0.3335, 0.7487, 0.3335, 0.7486, 0.6667, 0.7481, 1.0, 0.6767, 0.9998, 0.6772, 0.6666, 0.6731, 0.6674, 0.6729, 0.9998, 0.6691, 0.9998, 0.6691, 0.6666, 0.01913, 0.6749, 0.01913, 0.6749, 0.01913, 0.6749, 0.01913, 0.6749, 0.6732, 0.3493, 0.6691, 0.3493, 0.6692, 0.3335, 0.6732, 0.3327, 0.581, 0.6667, 0.5811, 0.9998, 0.5096, 0.9998, 0.5096, 0.6666, 0.01913, 0.6749, 0.01913, 0.6749, 0.01913, 0.6749, 0.01913, 0.6749, 0.3246, 0.1906, 0.3246, 0.1917, 0.3203, 0.1917, 0.3203, 0.1906, 0.01913, 0.6749, 0.01913, 0.6749, 0.01913, 0.6749, 0.01913, 0.6749, 0.01913, 0.6749, 0.01913, 0.6749, 0.01913, 0.6749, 0.01913, 0.6749, 0.01913, 0.6749, 0.01913, 0.6749, 0.01913, 0.6749, 0.01913, 0.6749, 0.01913, 0.6749, 0.01913, 0.6749, 0.01913, 0.6749, 0.01913, 0.6749, 0.01913, 0.6749, 0.01913, 0.6749, 0.01913, 0.6749, 0.01913, 0.6749, 0.4301, 0.6668, 0.4222, 0.6668, 0.4221, 0.6501, 0.4301, 0.6501, 0.01913, 0.6749, 0.01913, 0.6749, 0.01913, 0.6749, 0.01913, 0.6749, 0.5977, 0.6667, 0.5894, 0.6667, 0.5894, 0.65, 0.5977, 0.65, 0.6691, 0.6666, 0.5977, 0.6667, 0.5977, 0.65, 0.6691, 0.65, 0.5015, 0.6666, 0.4301, 0.6668, 0.4301, 0.6501, 0.5015, 0.65, 0.01913, 0.6749, 0.01913, 0.6749, 0.01913, 0.6749, 0.01913, 0.6749, 0.01913, 0.6749, 0.01913, 0.6749, 0.01913, 0.6749, 0.01913, 0.6749, 0.7565, 0.6667, 0.7486, 0.6667, 0.7486, 0.6501, 0.7566, 0.6501, 0.01913, 0.6749, 0.01913, 0.6749, 0.01913, 0.6749, 0.01913, 0.6749, 0.01913, 0.6749, 0.01913, 0.6749, 0.01913, 0.6749, 0.01913, 0.6749, 0.5894, 0.6667, 0.581, 0.6667, 0.581, 0.65, 0.5894, 0.65, 0.6772, 0.6666, 0.6731, 0.6674, 0.6732, 0.6501, 0.6772, 0.65, 0.01913, 0.6749, 0.01913, 0.6749, 0.01913, 0.6749, 0.01913, 0.6749, 0.581, 0.6667, 0.5096, 0.6666, 0.5096, 0.65, 0.581, 0.65, 0.5096, 0.6666, 0.5056, 0.6675, 0.5055, 0.6501, 0.5096, 0.65, 0.01913, 0.6749, 0.01913, 0.6749, 0.01913, 0.6749, 0.01913, 0.6749, 0.01913, 0.6749, 0.01913, 0.6749, 0.01913, 0.6749, 0.01913, 0.6749, 0.01913, 0.6749, 0.01913, 0.6749, 0.01913, 0.6749, 0.01913, 0.6749, 0.7486, 0.6667, 0.6772, 0.6666, 0.6772, 0.65, 0.7486, 0.6501, 0.01913, 0.6749, 0.01913, 0.6749, 0.01913, 0.6749, 0.01913, 0.6749, 0.6731, 0.6674, 0.6691, 0.6666, 0.6691, 0.65, 0.6732, 0.6501, 0.5056, 0.6675, 0.5015, 0.6666, 0.5015, 0.65, 0.5055, 0.6501, 0.01913, 0.6749, 0.01913, 0.6749, 0.01913, 0.6749, 0.01913, 0.6749, 0.6772, 0.65, 0.6732, 0.6501, 0.6732, 0.3493, 0.6773, 0.3493, 0.01913, 0.6749, 0.01913, 0.6749, 0.01913, 0.6749, 0.01913, 0.6749, 0.01913, 0.6749, 0.01913, 0.6749, 0.01913, 0.6749, 0.01913, 0.6749, 0.01913, 0.6749, 0.01913, 0.6749, 0.01913, 0.6749, 0.01913, 0.6749, 0.01913, 0.6749, 0.01913, 0.6749, 0.01913, 0.6749, 0.01913, 0.6749, 0.01913, 0.6749, 0.01913, 0.6749, 0.01913, 0.6749, 0.01913, 0.6749, 0.01913, 0.6749, 0.01913, 0.6749, 0.01913, 0.6749, 0.01913, 0.6749, 0.01913, 0.6749, 0.01913, 0.6749, 0.01913, 0.6749, 0.01913, 0.6749, 0.01913, 0.6749, 0.01913, 0.6749, 0.01913, 0.6749, 0.01913, 0.6749, 0.01913, 0.6749, 0.01913, 0.6749, 0.5977, 0.65, 0.5894, 0.65, 0.5894, 0.3493, 0.5977, 0.3493, 0.01913, 0.6749, 0.01913, 0.6749, 0.01913, 0.6749, 0.01913, 0.6749, 0.5894, 0.65, 0.581, 0.65, 0.581, 0.3493, 0.5894, 0.3493, 0.01913, 0.6749, 0.01913, 0.6749, 0.01913, 0.6749, 0.01913, 0.6749, 0.01913, 0.6749, 0.01913, 0.6749, 0.01913, 0.6749, 0.01913, 0.6749, 0.01913, 0.6749, 0.01913, 0.6749, 0.01913, 0.6749, 0.01913, 0.6749, 0.01913, 0.6749, 0.01913, 0.6749, 0.01913, 0.6749, 0.4073, 0.1888, 0.4073, 0.1899, 0.3246, 0.1906, 0.3246, 0.1894, 0.7566, 0.6501, 0.7486, 0.6501, 0.7488, 0.3493, 0.7567, 0.3493, 0.4073, 0.1899, 0.4073, 0.191, 0.3246, 0.1917, 0.3246, 0.1906, 0.6041, 0.6525, 0.5962, 0.6525, 0.596, 0.3517, 0.6039, 0.3517, 0.01913, 0.6749, 0.01913, 0.6749, 0.01913, 0.6749, 0.01913, 0.6749, 0.01913, 0.6749, 0.01913, 0.6749, 0.01913, 0.6749, 0.01913, 0.6749, 0.01913, 0.6749, 0.01913, 0.6749, 0.01913, 0.6749, 0.01913, 0.6749, 0.01913, 0.6749, 0.01913, 0.6749, 0.01913, 0.6749, 0.01913, 0.6749, 0.01913, 0.6749, 0.01913, 0.6749, 0.01913, 0.6749, 0.01913, 0.6749, 0.01913, 0.6749, 0.01913, 0.6749, 0.01913, 0.6749, 0.01913, 0.6749, 0.01913, 0.6749, 0.01913, 0.6749, 0.01913, 0.6749, 0.01913, 0.6749, 0.01913, 0.6749, 0.01913, 0.6749, 0.01913, 0.6749, 0.01913, 0.6749, 0.01913, 0.6749, 0.01913, 0.6749, 0.6732, 0.6501, 0.6691, 0.65, 0.6691, 0.3493, 0.6732, 0.3493, 0.01913, 0.6749, 0.01913, 0.6749, 0.01913, 0.6749, 0.01913, 0.6749, 0.01913, 0.6749, 0.01913, 0.6749, 0.01913, 0.6749, 0.01913, 0.6749, 0.01913, 0.6749, 0.01913, 0.6749, 0.01913, 0.6749, 0.01913, 0.6749, 0.01913, 0.6749, 0.01913, 0.6749, 0.01913, 0.6749, 0.01913, 0.6749, 0.01913, 0.6749, 0.01913, 0.6749, 0.01913, 0.6749, 0.01913, 0.6749, 0.01913, 0.6749, 0.01913, 0.6749, 0.01913, 0.6749, 0.01913, 0.6749, 0.01913, 0.6749, 0.01913, 0.6749, 0.01913, 0.6749, 0.01913, 0.6749, 0.01913, 0.6749, 0.01913, 0.6749, 0.01913, 0.6749, 0.01913, 0.6749, 0.01913, 0.6749, 0.01913, 0.6749, 0.01913, 0.6749, 0.01913, 0.6749, 0.01913, 0.6749, 0.01913, 0.6749, 0.01913, 0.6749, 0.01913, 0.6749, 0.01913, 0.6749, 0.01913, 0.6749, 0.01913, 0.6749, 0.01913, 0.6749, 0.01913, 0.6749, 0.01913, 0.6749, 0.01913, 0.6749, 0.01913, 0.6749, 0.01913, 0.6749, 0.01913, 0.6749, 0.01913, 0.6749, 0.01913, 0.6749, 0.01913, 0.6749, 0.01913, 0.6749, 0.01913, 0.6749, 0.01913, 0.6749, 0.01913, 0.6749, 0.01913, 0.6749, 0.01913, 0.6749, 0.01913, 0.6749, 0.01913, 0.6749, 0.01913, 0.6749, 0.01913, 0.6749, 0.01913, 0.6749, 0.01913, 0.6749, 0.01913, 0.6749, 0.01913, 0.6749, 0.01913, 0.6749, 0.01913, 0.6749, 0.01913, 0.6749, 0.01913, 0.6749, 0.01913, 0.6749, 0.01913, 0.6749, 0.01913, 0.6749, 0.01913, 0.6749, 0.01913, 0.6749, 0.01913, 0.6749, 0.01913, 0.6749, 0.01913, 0.6749, 0.01913, 0.6749, 0.01913, 0.6749, 0.01913, 0.6749, 0.01913, 0.6749, 0.01913, 0.6749])
me_cube_009.use_remesh_preserve_volume = False
me_cube_009.use_remesh_preserve_attributes = False
me_cube_009.use_mirror_vertex_groups = False
me_cube_009.update()
me_cube_006 = bpy.data.meshes.new('Cube.006')
me_cube_006.from_pydata([(-1.0, -1.0, -1.0), (-1.0, 1.0, -1.0), (1.0, 1.0, -1.0), (1.0, -1.0, -1.0), (-1.0, -1.0, 1.0), (-1.0, 1.0, 1.0), (1.0, 1.0, 1.0), (1.0, -1.0, 1.0), (-1.0, -1.128, -2.557), (1.0, -1.128, -2.557), (-1.0, -1.128, -0.5567), (1.0, -1.128, -0.5567)], [], [(4, 5, 1, 0), (5, 6, 2, 1), (6, 7, 3, 2), (0, 3, 9, 8), (0, 1, 2, 3), (7, 6, 5, 4), (11, 10, 8, 9), (8, 10, 4, 0), (11, 9, 3, 7), (7, 4, 10, 11)])
_uv = me_cube_006.uv_layers.new(name='UV coord')
_uv.uv.foreach_set('vector', [0.2097, 0.08862, 0.157, 0.08862, 0.157, 0.03594, 0.2097, 0.03594, 0.2097, 0.08862, 0.157, 0.08862, 0.157, 0.03594, 0.2097, 0.03594, 0.32, 0.7988, 0.1419, 0.7988, 0.1359, 0.6461, 0.2842, 0.6258, 0.1065, 0.5379, 0.1359, 0.6461, 0.09896, 0.6277, 0.03319, 0.5845, 0.1065, 0.5379, 0.2393, 0.493, 0.2842, 0.6258, 0.1359, 0.6461, 0.469, 0.5927, 0.9966, 0.5927, 0.9966, 0.9195, 0.469, 0.9195, 0.1247, 0.6856, 0.01501, 0.6882, 0.03319, 0.5845, 0.09896, 0.6277, 0.2097, 0.08862, 0.157, 0.08862, 0.157, 0.03594, 0.2097, 0.03594, 0.1247, 0.6856, 0.09896, 0.6277, 0.1359, 0.6461, 0.1419, 0.7988, 0.1419, 0.7988, 0.009438, 0.7916, 0.01501, 0.6882, 0.1247, 0.6856])
me_cube_006.materials.append(mat_material_005)
me_cube_006.use_remesh_preserve_volume = False
me_cube_006.use_remesh_preserve_attributes = False
me_cube_006.use_mirror_vertex_groups = False
me_cube_006.update()
me_cube_001 = bpy.data.meshes.new('Cube.001')
me_cube_001.from_pydata([(-0.002064, 0.002973, 0.8198), (0.4266, 0.002979, -0.9852), (-0.002064, 0.002973, -0.9852), (0.4266, 0.002979, 0.8198), (-0.002064, 0.002979, 0.8198)], [], [(0, 4, 2, 1, 3)])
_uv = me_cube_001.uv_layers.new(name='UVMap')
_uv.uv.foreach_set('vector', [0.001049, 1.0, 4.881e-05, 1.0, 0.001049, 4.881e-05, 0.2385, 4.885e-05, 0.2385, 1.0])
me_cube_001.use_remesh_preserve_volume = False
me_cube_001.use_remesh_preserve_attributes = False
me_cube_001.use_mirror_vertex_groups = False
me_cube_001.update()
me_cube_002 = bpy.data.meshes.new('Cube.002')
me_cube_002.from_pydata([(-0.009113, -9.561e-05, 0.8567), (0.4196, -9.012e-05, -0.9483), (-0.009113, -9.561e-05, -0.9483), (0.4196, -9.012e-05, 0.8567), (-0.009113, -9.012e-05, 0.8567)], [], [(0, 4, 2, 1, 3)])
_uv = me_cube_002.uv_layers.new(name='UVMap')
_uv.uv.foreach_set('vector', [0.001049, 1.0, 4.881e-05, 1.0, 0.001049, 4.881e-05, 0.2385, 4.885e-05, 0.2385, 1.0])
me_cube_002.use_remesh_preserve_volume = False
me_cube_002.use_remesh_preserve_attributes = False
me_cube_002.use_mirror_vertex_groups = False
me_cube_002.update()
me_cube_003 = bpy.data.meshes.new('Cube.003')
me_cube_003.from_pydata([(0.3424, -0.1785, 0.05261), (0.3424, -0.02183, 0.05261), (0.3504, -0.1785, 0.04242), (0.3509, -0.02183, 0.03812), (0.3513, -0.1785, 0.02091), (0.3492, -0.02183, 0.01347), (0.3443, -0.1785, 0.00719), (0.3406, -0.02183, 0.00719), (0.3357, -0.1785, 0.01347), (0.3336, -0.02183, 0.02091), (0.3339, -0.1785, 0.03812), (0.3345, -0.02183, 0.04242)], [], [(0, 1, 3, 2), (4, 5, 6), (6, 5, 7), (6, 7, 8), (8, 7, 9), (8, 9, 10), (10, 9, 11), (10, 11, 1, 0), (0, 2, 4, 6, 8, 10), (1, 11, 9, 7, 5, 3), (2, 3, 5, 4)])
_uv = me_cube_003.uv_layers.new(name='UVMap')
_uv.uv.foreach_set('vector', [0.2386, 4.883e-05, 0.2386, 4.883e-05, 0.2386, 4.883e-05, 0.2386, 4.883e-05, 0.2386, 4.883e-05, 0.2386, 4.883e-05, 0.2386, 4.883e-05, 0.2386, 4.883e-05, 0.2386, 4.883e-05, 0.2386, 4.883e-05, 0.2386, 4.883e-05, 0.2386, 4.883e-05, 0.2386, 4.883e-05, 0.2386, 4.883e-05, 0.2386, 4.883e-05, 0.2386, 4.883e-05, 0.2386, 4.883e-05, 0.2386, 4.883e-05, 0.2386, 4.883e-05, 0.2386, 4.883e-05, 0.2386, 4.883e-05, 0.2386, 4.883e-05, 0.2386, 4.883e-05, 0.2386, 4.883e-05, 0.2386, 4.883e-05, 0.2386, 4.883e-05, 0.2386, 4.883e-05, 0.2386, 4.883e-05, 0.2386, 4.883e-05, 0.2386, 4.883e-05, 0.2386, 4.883e-05, 0.2386, 4.883e-05, 0.2386, 4.883e-05, 0.2386, 4.883e-05, 0.2386, 4.883e-05, 0.2386, 4.883e-05, 0.2386, 4.883e-05, 0.2386, 4.883e-05, 0.2386, 4.883e-05, 0.2386, 4.883e-05, 0.2386, 4.883e-05, 0.2386, 4.883e-05])
me_cube_003.use_remesh_preserve_volume = False
me_cube_003.use_remesh_preserve_attributes = False
me_cube_003.use_mirror_vertex_groups = False
me_cube_003.update()
me_cube_004 = bpy.data.meshes.new('Cube.004')
me_cube_004.from_pydata([(-0.3504, -0.1558, 0.07027), (-0.3504, 0.0008768, 0.07027), (-0.3424, -0.1558, 0.06008), (-0.3419, 0.0008768, 0.05577), (-0.3415, -0.1558, 0.03856), (-0.3436, 0.0008768, 0.03112), (-0.3485, -0.1558, 0.02485), (-0.3522, 0.0008768, 0.02485), (-0.3571, -0.1558, 0.03112), (-0.3592, 0.0008768, 0.03856), (-0.3589, -0.1558, 0.05577), (-0.3583, 0.0008768, 0.06008)], [], [(0, 1, 3, 2), (4, 5, 6), (6, 5, 7), (6, 7, 8), (8, 7, 9), (8, 9, 10), (10, 9, 11), (10, 11, 1, 0), (0, 2, 4, 6, 8, 10), (1, 11, 9, 7, 5, 3), (2, 3, 5, 4)])
_uv = me_cube_004.uv_layers.new(name='UVMap')
_uv.uv.foreach_set('vector', [0.2386, 4.883e-05, 0.2386, 4.883e-05, 0.2386, 4.883e-05, 0.2386, 4.883e-05, 0.2386, 4.883e-05, 0.2386, 4.883e-05, 0.2386, 4.883e-05, 0.2386, 4.883e-05, 0.2386, 4.883e-05, 0.2386, 4.883e-05, 0.2386, 4.883e-05, 0.2386, 4.883e-05, 0.2386, 4.883e-05, 0.2386, 4.883e-05, 0.2386, 4.883e-05, 0.2386, 4.883e-05, 0.2386, 4.883e-05, 0.2386, 4.883e-05, 0.2386, 4.883e-05, 0.2386, 4.883e-05, 0.2386, 4.883e-05, 0.2386, 4.883e-05, 0.2386, 4.883e-05, 0.2386, 4.883e-05, 0.2386, 4.883e-05, 0.2386, 4.883e-05, 0.2386, 4.883e-05, 0.2386, 4.883e-05, 0.2386, 4.883e-05, 0.2386, 4.883e-05, 0.2386, 4.883e-05, 0.2386, 4.883e-05, 0.2386, 4.883e-05, 0.2386, 4.883e-05, 0.2386, 4.883e-05, 0.2386, 4.883e-05, 0.2386, 4.883e-05, 0.2386, 4.883e-05, 0.2386, 4.883e-05, 0.2386, 4.883e-05, 0.2386, 4.883e-05, 0.2386, 4.883e-05])
me_cube_004.use_remesh_preserve_volume = False
me_cube_004.use_remesh_preserve_attributes = False
me_cube_004.use_mirror_vertex_groups = False
me_cube_004.update()
me_cube_007 = bpy.data.meshes.new('Cube.007')
me_cube_007.from_pydata([(-0.4303, -0.000528, 0.8642), (-0.001594, -0.0005225, -0.9408), (-0.4303, -0.000528, -0.9408), (-0.001594, -0.0005225, 0.8642), (-0.4303, -0.0005225, 0.8642)], [], [(0, 4, 2, 1, 3)])
_uv = me_cube_007.uv_layers.new(name='UVMap')
_uv.uv.foreach_set('vector', [0.001049, 1.0, 4.881e-05, 1.0, 0.001049, 4.881e-05, 0.2385, 4.885e-05, 0.2385, 1.0])
me_cube_007.use_remesh_preserve_volume = False
me_cube_007.use_remesh_preserve_attributes = False
me_cube_007.use_mirror_vertex_groups = False
me_cube_007.update()
me_cube_010 = bpy.data.meshes.new('Cube.010')
me_cube_010.from_pydata([(0.3414, -0.2291, 0.0259), (0.3414, -0.0725, 0.0259), (0.3494, -0.2291, 0.01571), (0.3499, -0.0725, 0.01141), (0.3503, -0.2291, -0.005804), (0.3482, -0.0725, -0.01324), (0.3433, -0.2291, -0.01952), (0.3395, -0.0725, -0.01952), (0.3346, -0.2291, -0.01324), (0.3326, -0.0725, -0.005804), (0.3329, -0.2291, 0.01141), (0.3334, -0.0725, 0.01571)], [], [(0, 1, 3, 2), (4, 5, 6), (6, 5, 7), (6, 7, 8), (8, 7, 9), (8, 9, 10), (10, 9, 11), (10, 11, 1, 0), (0, 2, 4, 6, 8, 10), (1, 11, 9, 7, 5, 3), (2, 3, 5, 4)])
_uv = me_cube_010.uv_layers.new(name='UVMap')
_uv.uv.foreach_set('vector', [0.2386, 4.883e-05, 0.2386, 4.883e-05, 0.2386, 4.883e-05, 0.2386, 4.883e-05, 0.2386, 4.883e-05, 0.2386, 4.883e-05, 0.2386, 4.883e-05, 0.2386, 4.883e-05, 0.2386, 4.883e-05, 0.2386, 4.883e-05, 0.2386, 4.883e-05, 0.2386, 4.883e-05, 0.2386, 4.883e-05, 0.2386, 4.883e-05, 0.2386, 4.883e-05, 0.2386, 4.883e-05, 0.2386, 4.883e-05, 0.2386, 4.883e-05, 0.2386, 4.883e-05, 0.2386, 4.883e-05, 0.2386, 4.883e-05, 0.2386, 4.883e-05, 0.2386, 4.883e-05, 0.2386, 4.883e-05, 0.2386, 4.883e-05, 0.2386, 4.883e-05, 0.2386, 4.883e-05, 0.2386, 4.883e-05, 0.2386, 4.883e-05, 0.2386, 4.883e-05, 0.2386, 4.883e-05, 0.2386, 4.883e-05, 0.2386, 4.883e-05, 0.2386, 4.883e-05, 0.2386, 4.883e-05, 0.2386, 4.883e-05, 0.2386, 4.883e-05, 0.2386, 4.883e-05, 0.2386, 4.883e-05, 0.2386, 4.883e-05, 0.2386, 4.883e-05, 0.2386, 4.883e-05])
me_cube_010.use_remesh_preserve_volume = False
me_cube_010.use_remesh_preserve_attributes = False
me_cube_010.use_mirror_vertex_groups = False
me_cube_010.update()
me_cube_011 = bpy.data.meshes.new('Cube.011')
me_cube_011.from_pydata([(-0.4284, 0.006245, 0.8221), (0.0003233, 0.006251, -0.9829), (-0.4284, 0.006245, -0.9829), (0.0003233, 0.006251, 0.8221), (-0.4284, 0.006251, 0.8221)], [], [(0, 4, 2, 1, 3)])
_uv = me_cube_011.uv_layers.new(name='UVMap')
_uv.uv.foreach_set('vector', [0.001049, 1.0, 4.881e-05, 1.0, 0.001049, 4.881e-05, 0.2385, 4.885e-05, 0.2385, 1.0])
me_cube_011.use_remesh_preserve_volume = False
me_cube_011.use_remesh_preserve_attributes = False
me_cube_011.use_mirror_vertex_groups = False
me_cube_011.update()
me_cube_012 = bpy.data.meshes.new('Cube.012')
me_cube_012.from_pydata([(-0.3464, -0.2292, 0.02817), (-0.3464, -0.0726, 0.02817), (-0.3385, -0.2292, 0.01798), (-0.3379, -0.0726, 0.01368), (-0.3376, -0.2292, -0.003535), (-0.3397, -0.0726, -0.01097), (-0.3446, -0.2292, -0.01725), (-0.3483, -0.0726, -0.01725), (-0.3532, -0.2292, -0.01097), (-0.3553, -0.0726, -0.003535), (-0.3549, -0.2292, 0.01368), (-0.3544, -0.0726, 0.01798)], [], [(0, 1, 3, 2), (4, 5, 6), (6, 5, 7), (6, 7, 8), (8, 7, 9), (8, 9, 10), (10, 9, 11), (10, 11, 1, 0), (0, 2, 4, 6, 8, 10), (1, 11, 9, 7, 5, 3), (2, 3, 5, 4)])
_uv = me_cube_012.uv_layers.new(name='UVMap')
_uv.uv.foreach_set('vector', [0.2386, 4.883e-05, 0.2386, 4.883e-05, 0.2386, 4.883e-05, 0.2386, 4.883e-05, 0.2386, 4.883e-05, 0.2386, 4.883e-05, 0.2386, 4.883e-05, 0.2386, 4.883e-05, 0.2386, 4.883e-05, 0.2386, 4.883e-05, 0.2386, 4.883e-05, 0.2386, 4.883e-05, 0.2386, 4.883e-05, 0.2386, 4.883e-05, 0.2386, 4.883e-05, 0.2386, 4.883e-05, 0.2386, 4.883e-05, 0.2386, 4.883e-05, 0.2386, 4.883e-05, 0.2386, 4.883e-05, 0.2386, 4.883e-05, 0.2386, 4.883e-05, 0.2386, 4.883e-05, 0.2386, 4.883e-05, 0.2386, 4.883e-05, 0.2386, 4.883e-05, 0.2386, 4.883e-05, 0.2386, 4.883e-05, 0.2386, 4.883e-05, 0.2386, 4.883e-05, 0.2386, 4.883e-05, 0.2386, 4.883e-05, 0.2386, 4.883e-05, 0.2386, 4.883e-05, 0.2386, 4.883e-05, 0.2386, 4.883e-05, 0.2386, 4.883e-05, 0.2386, 4.883e-05, 0.2386, 4.883e-05, 0.2386, 4.883e-05, 0.2386, 4.883e-05, 0.2386, 4.883e-05])
me_cube_012.use_remesh_preserve_volume = False
me_cube_012.use_remesh_preserve_attributes = False
me_cube_012.use_mirror_vertex_groups = False
me_cube_012.update()
me_cube_013 = bpy.data.meshes.new('Cube.013')
me_cube_013.from_pydata([(-0.4309, -0.007847, 0.8841), (-0.002191, -0.007841, -0.9209), (-0.4376, -0.007847, -0.9209), (-0.002191, -0.007841, 0.8841), (-0.4376, -0.007841, 0.8841)], [], [(0, 4, 2, 1, 3)])
_uv = me_cube_013.uv_layers.new(name='UVMap')
_uv.uv.foreach_set('vector', [0.001049, 1.0, 4.881e-05, 1.0, 0.001049, 4.881e-05, 0.2385, 4.885e-05, 0.2385, 1.0])
me_cube_013.use_remesh_preserve_volume = False
me_cube_013.use_remesh_preserve_attributes = False
me_cube_013.use_mirror_vertex_groups = False
me_cube_013.update()
me_cube_014 = bpy.data.meshes.new('Cube.014')
me_cube_014.from_pydata([(-0.4287, 0.01783, 0.8877), (3.338e-06, 0.01784, -0.9173), (-0.4404, 0.01783, -0.9173), (3.338e-06, 0.01784, 0.8877), (-0.4404, 0.01784, 0.8877)], [], [(0, 4, 2, 1, 3)])
_uv = me_cube_014.uv_layers.new(name='UVMap')
_uv.uv.foreach_set('vector', [0.001049, 1.0, 4.881e-05, 1.0, 0.001049, 4.881e-05, 0.2385, 4.885e-05, 0.2385, 1.0])
me_cube_014.use_remesh_preserve_volume = False
me_cube_014.use_remesh_preserve_attributes = False
me_cube_014.use_mirror_vertex_groups = False
me_cube_014.update()
me_cube_015 = bpy.data.meshes.new('Cube.015')
me_cube_015.from_pydata([(-0.3461, -0.1994, 0.09378), (-0.3461, -0.04277, 0.09378), (-0.3381, -0.1994, 0.08359), (-0.3376, -0.04277, 0.07929), (-0.3372, -0.1994, 0.06208), (-0.3393, -0.04277, 0.05464), (-0.3442, -0.1994, 0.04836), (-0.3479, -0.04277, 0.04836), (-0.3528, -0.1994, 0.05464), (-0.3549, -0.04277, 0.06208), (-0.3546, -0.1994, 0.07929), (-0.354, -0.04277, 0.08359)], [], [(0, 1, 3, 2), (4, 5, 6), (6, 5, 7), (6, 7, 8), (8, 7, 9), (8, 9, 10), (10, 9, 11), (10, 11, 1, 0), (0, 2, 4, 6, 8, 10), (1, 11, 9, 7, 5, 3), (2, 3, 5, 4)])
_uv = me_cube_015.uv_layers.new(name='UVMap')
_uv.uv.foreach_set('vector', [0.2386, 4.883e-05, 0.2386, 4.883e-05, 0.2386, 4.883e-05, 0.2386, 4.883e-05, 0.2386, 4.883e-05, 0.2386, 4.883e-05, 0.2386, 4.883e-05, 0.2386, 4.883e-05, 0.2386, 4.883e-05, 0.2386, 4.883e-05, 0.2386, 4.883e-05, 0.2386, 4.883e-05, 0.2386, 4.883e-05, 0.2386, 4.883e-05, 0.2386, 4.883e-05, 0.2386, 4.883e-05, 0.2386, 4.883e-05, 0.2386, 4.883e-05, 0.2386, 4.883e-05, 0.2386, 4.883e-05, 0.2386, 4.883e-05, 0.2386, 4.883e-05, 0.2386, 4.883e-05, 0.2386, 4.883e-05, 0.2386, 4.883e-05, 0.2386, 4.883e-05, 0.2386, 4.883e-05, 0.2386, 4.883e-05, 0.2386, 4.883e-05, 0.2386, 4.883e-05, 0.2386, 4.883e-05, 0.2386, 4.883e-05, 0.2386, 4.883e-05, 0.2386, 4.883e-05, 0.2386, 4.883e-05, 0.2386, 4.883e-05, 0.2386, 4.883e-05, 0.2386, 4.883e-05, 0.2386, 4.883e-05, 0.2386, 4.883e-05, 0.2386, 4.883e-05, 0.2386, 4.883e-05])
me_cube_015.use_remesh_preserve_volume = False
me_cube_015.use_remesh_preserve_attributes = False
me_cube_015.use_mirror_vertex_groups = False
me_cube_015.update()
me_cube_016 = bpy.data.meshes.new('Cube.016')
me_cube_016.from_pydata([(0.3559, -0.1996, 0.09071), (0.3559, -0.04296, 0.09071), (0.3639, -0.1996, 0.08052), (0.3644, -0.04296, 0.07622), (0.3647, -0.1996, 0.05901), (0.3627, -0.04296, 0.05157), (0.3578, -0.1996, 0.04529), (0.354, -0.04296, 0.04529), (0.3491, -0.1996, 0.05157), (0.347, -0.04296, 0.05901), (0.3474, -0.1996, 0.07622), (0.3479, -0.04296, 0.08052)], [], [(0, 1, 3, 2), (4, 5, 6), (6, 5, 7), (6, 7, 8), (8, 7, 9), (8, 9, 10), (10, 9, 11), (10, 11, 1, 0), (0, 2, 4, 6, 8, 10), (1, 11, 9, 7, 5, 3), (2, 3, 5, 4)])
_uv = me_cube_016.uv_layers.new(name='UVMap')
_uv.uv.foreach_set('vector', [0.2386, 4.883e-05, 0.2386, 4.883e-05, 0.2386, 4.883e-05, 0.2386, 4.883e-05, 0.2386, 4.883e-05, 0.2386, 4.883e-05, 0.2386, 4.883e-05, 0.2386, 4.883e-05, 0.2386, 4.883e-05, 0.2386, 4.883e-05, 0.2386, 4.883e-05, 0.2386, 4.883e-05, 0.2386, 4.883e-05, 0.2386, 4.883e-05, 0.2386, 4.883e-05, 0.2386, 4.883e-05, 0.2386, 4.883e-05, 0.2386, 4.883e-05, 0.2386, 4.883e-05, 0.2386, 4.883e-05, 0.2386, 4.883e-05, 0.2386, 4.883e-05, 0.2386, 4.883e-05, 0.2386, 4.883e-05, 0.2386, 4.883e-05, 0.2386, 4.883e-05, 0.2386, 4.883e-05, 0.2386, 4.883e-05, 0.2386, 4.883e-05, 0.2386, 4.883e-05, 0.2386, 4.883e-05, 0.2386, 4.883e-05, 0.2386, 4.883e-05, 0.2386, 4.883e-05, 0.2386, 4.883e-05, 0.2386, 4.883e-05, 0.2386, 4.883e-05, 0.2386, 4.883e-05, 0.2386, 4.883e-05, 0.2386, 4.883e-05, 0.2386, 4.883e-05, 0.2386, 4.883e-05])
me_cube_016.use_remesh_preserve_volume = False
me_cube_016.use_remesh_preserve_attributes = False
me_cube_016.use_mirror_vertex_groups = False
me_cube_016.update()
me_cube_017 = bpy.data.meshes.new('Cube.017')
me_cube_017.from_pydata([(0.002276, 0.01764, 0.8847), (0.4353, 0.01764, -0.9203), (0.002276, 0.01764, -0.9203), (0.4353, 0.01764, 0.8847), (0.002276, 0.01764, 0.8847)], [], [(0, 4, 2, 1, 3)])
_uv = me_cube_017.uv_layers.new(name='UVMap')
_uv.uv.foreach_set('vector', [0.001049, 1.0, 4.881e-05, 1.0, 0.001049, 4.881e-05, 0.2385, 4.885e-05, 0.2385, 1.0])
me_cube_017.use_remesh_preserve_volume = False
me_cube_017.use_remesh_preserve_attributes = False
me_cube_017.use_mirror_vertex_groups = False
me_cube_017.update()
me_cube_018 = bpy.data.meshes.new('Cube.018')
me_cube_018.from_pydata([(-0.3665, -0.1994, 0.09015), (-0.3665, -0.04281, 0.09015), (-0.3586, -0.1994, 0.07996), (-0.358, -0.04281, 0.07566), (-0.3577, -0.1994, 0.05845), (-0.3597, -0.04281, 0.05101), (-0.3647, -0.1994, 0.04473), (-0.3684, -0.04281, 0.04473), (-0.3733, -0.1994, 0.05101), (-0.3754, -0.04281, 0.05845), (-0.375, -0.1994, 0.07566), (-0.3745, -0.04281, 0.07996)], [], [(0, 1, 3, 2), (4, 5, 6), (6, 5, 7), (6, 7, 8), (8, 7, 9), (8, 9, 10), (10, 9, 11), (10, 11, 1, 0), (0, 2, 4, 6, 8, 10), (1, 11, 9, 7, 5, 3), (2, 3, 5, 4)])
_uv = me_cube_018.uv_layers.new(name='UVMap')
_uv.uv.foreach_set('vector', [0.2386, 4.883e-05, 0.2386, 4.883e-05, 0.2386, 4.883e-05, 0.2386, 4.883e-05, 0.2386, 4.883e-05, 0.2386, 4.883e-05, 0.2386, 4.883e-05, 0.2386, 4.883e-05, 0.2386, 4.883e-05, 0.2386, 4.883e-05, 0.2386, 4.883e-05, 0.2386, 4.883e-05, 0.2386, 4.883e-05, 0.2386, 4.883e-05, 0.2386, 4.883e-05, 0.2386, 4.883e-05, 0.2386, 4.883e-05, 0.2386, 4.883e-05, 0.2386, 4.883e-05, 0.2386, 4.883e-05, 0.2386, 4.883e-05, 0.2386, 4.883e-05, 0.2386, 4.883e-05, 0.2386, 4.883e-05, 0.2386, 4.883e-05, 0.2386, 4.883e-05, 0.2386, 4.883e-05, 0.2386, 4.883e-05, 0.2386, 4.883e-05, 0.2386, 4.883e-05, 0.2386, 4.883e-05, 0.2386, 4.883e-05, 0.2386, 4.883e-05, 0.2386, 4.883e-05, 0.2386, 4.883e-05, 0.2386, 4.883e-05, 0.2386, 4.883e-05, 0.2386, 4.883e-05, 0.2386, 4.883e-05, 0.2386, 4.883e-05, 0.2386, 4.883e-05, 0.2386, 4.883e-05])
me_cube_018.use_remesh_preserve_volume = False
me_cube_018.use_remesh_preserve_attributes = False
me_cube_018.use_mirror_vertex_groups = False
me_cube_018.update()
me_cube_019 = bpy.data.meshes.new('Cube.019')
me_cube_019.from_pydata([(-0.001664, 0.0003438, 0.8251), (0.427, 0.0003493, -0.9799), (-0.001664, 0.0003438, -0.9799), (0.427, 0.0003493, 0.8251), (-0.001664, 0.0003493, 0.8251)], [], [(0, 4, 2, 1, 3)])
_uv = me_cube_019.uv_layers.new(name='UVMap')
_uv.uv.foreach_set('vector', [0.001049, 1.0, 4.881e-05, 1.0, 0.001049, 4.881e-05, 0.2385, 4.885e-05, 0.2385, 1.0])
me_cube_019.use_remesh_preserve_volume = False
me_cube_019.use_remesh_preserve_attributes = False
me_cube_019.use_mirror_vertex_groups = False
me_cube_019.update()
me_cube_020 = bpy.data.meshes.new('Cube.020')
me_cube_020.from_pydata([(0.3429, -0.1994, 0.03116), (0.3429, -0.04277, 0.03116), (0.3509, -0.1994, 0.02097), (0.3514, -0.04277, 0.01666), (0.3517, -0.1994, -0.0005502), (0.3497, -0.04277, -0.00799), (0.3448, -0.1994, -0.01427), (0.341, -0.04277, -0.01427), (0.3361, -0.1994, -0.00799), (0.3341, -0.04277, -0.0005502), (0.3344, -0.1994, 0.01666), (0.3349, -0.04277, 0.02097)], [], [(0, 1, 3, 2), (4, 5, 6), (6, 5, 7), (6, 7, 8), (8, 7, 9), (8, 9, 10), (10, 9, 11), (10, 11, 1, 0), (0, 2, 4, 6, 8, 10), (1, 11, 9, 7, 5, 3), (2, 3, 5, 4)])
_uv = me_cube_020.uv_layers.new(name='UVMap')
_uv.uv.foreach_set('vector', [0.2386, 4.883e-05, 0.2386, 4.883e-05, 0.2386, 4.883e-05, 0.2386, 4.883e-05, 0.2386, 4.883e-05, 0.2386, 4.883e-05, 0.2386, 4.883e-05, 0.2386, 4.883e-05, 0.2386, 4.883e-05, 0.2386, 4.883e-05, 0.2386, 4.883e-05, 0.2386, 4.883e-05, 0.2386, 4.883e-05, 0.2386, 4.883e-05, 0.2386, 4.883e-05, 0.2386, 4.883e-05, 0.2386, 4.883e-05, 0.2386, 4.883e-05, 0.2386, 4.883e-05, 0.2386, 4.883e-05, 0.2386, 4.883e-05, 0.2386, 4.883e-05, 0.2386, 4.883e-05, 0.2386, 4.883e-05, 0.2386, 4.883e-05, 0.2386, 4.883e-05, 0.2386, 4.883e-05, 0.2386, 4.883e-05, 0.2386, 4.883e-05, 0.2386, 4.883e-05, 0.2386, 4.883e-05, 0.2386, 4.883e-05, 0.2386, 4.883e-05, 0.2386, 4.883e-05, 0.2386, 4.883e-05, 0.2386, 4.883e-05, 0.2386, 4.883e-05, 0.2386, 4.883e-05, 0.2386, 4.883e-05, 0.2386, 4.883e-05, 0.2386, 4.883e-05, 0.2386, 4.883e-05])
me_cube_020.use_remesh_preserve_volume = False
me_cube_020.use_remesh_preserve_attributes = False
me_cube_020.use_mirror_vertex_groups = False
me_cube_020.update()

# ---- objects
ob_cube_008 = bpy.data.objects.new('Cube.008', me_cube_008)
ob_cube_005 = bpy.data.objects.new('Cube.005', me_cube_005)
ob_cube_009 = bpy.data.objects.new('Cube.009', me_cube_009)
ob_cube_006 = bpy.data.objects.new('Cube.006', me_cube_006)
ob_cube_001 = bpy.data.objects.new('Cube.001', me_cube_001)
ob_cube_002 = bpy.data.objects.new('Cube.002', me_cube_002)
ob_cube_003 = bpy.data.objects.new('Cube.003', me_cube_003)
ob_cube_004 = bpy.data.objects.new('Cube.004', me_cube_004)
ob_cube_007 = bpy.data.objects.new('Cube.007', me_cube_007)
ob_cube_010 = bpy.data.objects.new('Cube.010', me_cube_010)
ob_cube_011 = bpy.data.objects.new('Cube.011', me_cube_011)
ob_cube_012 = bpy.data.objects.new('Cube.012', me_cube_012)
ob_cube_013 = bpy.data.objects.new('Cube.013', me_cube_013)
ob_cube_014 = bpy.data.objects.new('Cube.014', me_cube_014)
ob_cube_015 = bpy.data.objects.new('Cube.015', me_cube_015)
ob_cube_016 = bpy.data.objects.new('Cube.016', me_cube_016)
ob_cube_017 = bpy.data.objects.new('Cube.017', me_cube_017)
ob_cube_018 = bpy.data.objects.new('Cube.018', me_cube_018)
ob_cube_019 = bpy.data.objects.new('Cube.019', me_cube_019)
ob_cube_020 = bpy.data.objects.new('Cube.020', me_cube_020)

# ---- transforms, parenting, visibility, modifiers, constraints
ob_cube_008.location = (-1.091, -0.07369, 0.0)
ob_cube_008.scale = (2.197, 1.0, 0.9174)
ob_cube_008.lineart.crease_threshold = 0.0
ob_cube_005.location = (-1.251, -0.06774, 1.0)
ob_cube_005.scale = (-2.847, 1.0, 0.08464)
ob_cube_005.lineart.crease_threshold = 0.0
ob_cube_009.location = (-4.169, -3.507, 0.0)
ob_cube_009.rotation_euler = (0.0, -0.0, 1.571)
ob_cube_009.scale = (2.197, 1.0, 0.9174)
ob_cube_009.lineart.crease_threshold = 0.0
ob_cube_006.location = (-4.169, -2.513, 1.0)
ob_cube_006.rotation_euler = (0.0, -0.0, 1.571)
ob_cube_006.scale = (-3.448, 1.0, 0.08464)
ob_cube_006.lineart.crease_threshold = 0.0
ob_cube_001.location = (-3.169, -3.397, 0.07353)
ob_cube_001.rotation_euler = (0.0, -0.0, 1.571)
ob_cube_001.scale = (2.197, 1.0, 0.9174)
ob_cube_001.lineart.crease_threshold = 0.0
ob_cube_002.location = (-3.169, -5.58, 0.03976)
ob_cube_002.rotation_euler = (0.0, -0.0, 1.571)
ob_cube_002.scale = (2.197, 1.0, 0.9174)
ob_cube_002.lineart.crease_threshold = 0.0
ob_cube_003.location = (-3.169, -5.598, 0.04903)
ob_cube_003.rotation_euler = (0.0, -0.0, 1.571)
ob_cube_003.scale = (2.197, 1.0, 0.9174)
ob_cube_003.lineart.crease_threshold = 0.0
ob_cube_004.location = (-3.169, -3.616, 0.03283)
ob_cube_004.rotation_euler = (0.0, -0.0, 1.571)
ob_cube_004.scale = (2.197, 1.0, 0.9174)
ob_cube_004.lineart.crease_threshold = 0.0
ob_cube_007.location = (-3.169, -3.616, 0.03283)
ob_cube_007.rotation_euler = (0.0, -0.0, 1.571)
ob_cube_007.scale = (2.197, 1.0, 0.9174)
ob_cube_007.lineart.crease_threshold = 0.0
ob_cube_010.location = (-3.169, -3.397, 0.07353)
ob_cube_010.rotation_euler = (0.0, -0.0, 1.571)
ob_cube_010.scale = (2.197, 1.0, 0.9174)
ob_cube_010.lineart.crease_threshold = 0.0
ob_cube_011.location = (-3.169, -1.409, 0.07145)
ob_cube_011.rotation_euler = (0.0, -0.0, 1.571)
ob_cube_011.scale = (2.197, 1.0, 0.9174)
ob_cube_011.lineart.crease_threshold = 0.0
ob_cube_012.location = (-3.169, -1.409, 0.07145)
ob_cube_012.rotation_euler = (0.0, -0.0, 1.571)
ob_cube_012.scale = (2.197, 1.0, 0.9174)
ob_cube_012.lineart.crease_threshold = 0.0
ob_cube_013.location = (-1.185, -1.074, 0.01459)
ob_cube_013.scale = (2.197, 1.0, 0.9174)
ob_cube_013.lineart.crease_threshold = 0.0
ob_cube_014.location = (1.018, -1.074, 0.01126)
ob_cube_014.scale = (2.197, 1.0, 0.9174)
ob_cube_014.lineart.crease_threshold = 0.0
ob_cube_015.location = (1.018, -1.074, 0.01126)
ob_cube_015.scale = (2.197, 1.0, 0.9174)
ob_cube_015.lineart.crease_threshold = 0.0
ob_cube_016.location = (-0.9839, -1.074, 0.01407)
ob_cube_016.scale = (2.197, 1.0, 0.9174)
ob_cube_016.lineart.crease_threshold = 0.0
ob_cube_017.location = (-0.9839, -1.074, 0.01407)
ob_cube_017.scale = (2.197, 1.0, 0.9174)
ob_cube_017.lineart.crease_threshold = 0.0
ob_cube_018.location = (-1.185, -1.074, 0.01459)
ob_cube_018.scale = (2.197, 1.0, 0.9174)
ob_cube_018.lineart.crease_threshold = 0.0
ob_cube_019.location = (-3.187, -1.074, 0.06871)
ob_cube_019.scale = (2.197, 1.0, 0.9174)
ob_cube_019.lineart.crease_threshold = 0.0
ob_cube_020.location = (-3.187, -1.074, 0.06871)
ob_cube_020.scale = (2.197, 1.0, 0.9174)
ob_cube_020.lineart.crease_threshold = 0.0

# ---- collection membership
col_collection.objects.link(ob_cube_008)
col_collection.objects.link(ob_cube_005)
col_collection.objects.link(ob_cube_009)
col_collection.objects.link(ob_cube_006)
col_collection.objects.link(ob_cube_001)
col_collection.objects.link(ob_cube_002)
col_collection.objects.link(ob_cube_003)
col_collection.objects.link(ob_cube_004)
col_collection.objects.link(ob_cube_007)
col_collection.objects.link(ob_cube_010)
col_collection.objects.link(ob_cube_011)
col_collection.objects.link(ob_cube_012)
col_collection.objects.link(ob_cube_013)
col_collection.objects.link(ob_cube_014)
col_collection.objects.link(ob_cube_015)
col_collection.objects.link(ob_cube_016)
col_collection.objects.link(ob_cube_017)
col_collection.objects.link(ob_cube_018)
col_collection.objects.link(ob_cube_019)
col_collection.objects.link(ob_cube_020)

# ---- scene / render settings (as saved in the file)
scene.frame_start = 1; scene.frame_end = 250; scene.frame_set(1)
scene.render.engine = 'BLENDER_EEVEE_NEXT'
bpy.context.view_layer.update()

# ---- added for rendering (the .blend has no active camera and no usable light): camera, sun
cam_auto = bpy.data.cameras.new('AutoCamera')
cam_auto.lens = 50.0
cam_auto.sensor_width = 36.0
cam_auto.clip_end = 1000.0
ob_auto_camera = bpy.data.objects.new('AutoCamera', cam_auto)
scene.collection.objects.link(ob_auto_camera)
ob_auto_camera.location = (7.34101, -13.4657, 7.38571)
ob_auto_camera.rotation_euler = (1.09748, -7.21219e-08, 0.694738)
scene.camera = ob_auto_camera
light_auto_sun = bpy.data.lights.new('AutoSun', 'SUN')
light_auto_sun.energy = 3.0
light_auto_sun.angle = 0.0523599
ob_auto_sun = bpy.data.objects.new('AutoSun', light_auto_sun)
scene.collection.objects.link(ob_auto_sun)
ob_auto_sun.rotation_euler = (0.872665, 0.174533, 0.523599)
bpy.context.view_layer.update()
